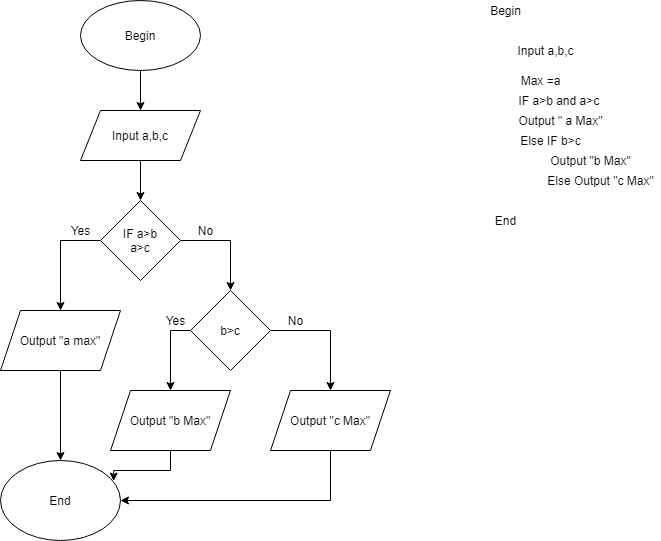

The diagram above was exported from draw.io. Its source (the exported page's mxGraphModel, read from the mxfile embedded in the PNG):
<mxGraphModel dx="1038" dy="580" grid="1" gridSize="10" guides="1" tooltips="1" connect="1" arrows="1" fold="1" page="1" pageScale="1" pageWidth="827" pageHeight="1169" math="0" shadow="0">
  <root>
    <mxCell id="6CKmpyOnkyrnmbOKRCE6-0" />
    <mxCell id="6CKmpyOnkyrnmbOKRCE6-1" parent="6CKmpyOnkyrnmbOKRCE6-0" />
    <mxCell id="6CKmpyOnkyrnmbOKRCE6-5" style="edgeStyle=orthogonalEdgeStyle;rounded=0;orthogonalLoop=1;jettySize=auto;html=1;" edge="1" parent="6CKmpyOnkyrnmbOKRCE6-1" source="6CKmpyOnkyrnmbOKRCE6-2" target="6CKmpyOnkyrnmbOKRCE6-3">
      <mxGeometry relative="1" as="geometry" />
    </mxCell>
    <mxCell id="6CKmpyOnkyrnmbOKRCE6-2" value="Begin&lt;br&gt;" style="ellipse;whiteSpace=wrap;html=1;" vertex="1" parent="6CKmpyOnkyrnmbOKRCE6-1">
      <mxGeometry x="100" y="20" width="120" height="70" as="geometry" />
    </mxCell>
    <mxCell id="6CKmpyOnkyrnmbOKRCE6-7" value="" style="edgeStyle=orthogonalEdgeStyle;rounded=0;orthogonalLoop=1;jettySize=auto;html=1;" edge="1" parent="6CKmpyOnkyrnmbOKRCE6-1" source="6CKmpyOnkyrnmbOKRCE6-3" target="6CKmpyOnkyrnmbOKRCE6-6">
      <mxGeometry relative="1" as="geometry">
        <Array as="points">
          <mxPoint x="160" y="220" />
          <mxPoint x="160" y="220" />
        </Array>
      </mxGeometry>
    </mxCell>
    <mxCell id="6CKmpyOnkyrnmbOKRCE6-3" value="Input a,b,c" style="shape=parallelogram;perimeter=parallelogramPerimeter;whiteSpace=wrap;html=1;fixedSize=1;" vertex="1" parent="6CKmpyOnkyrnmbOKRCE6-1">
      <mxGeometry x="100" y="130" width="120" height="50" as="geometry" />
    </mxCell>
    <mxCell id="6CKmpyOnkyrnmbOKRCE6-11" style="edgeStyle=orthogonalEdgeStyle;rounded=0;orthogonalLoop=1;jettySize=auto;html=1;entryX=0.5;entryY=0;entryDx=0;entryDy=0;" edge="1" parent="6CKmpyOnkyrnmbOKRCE6-1" source="6CKmpyOnkyrnmbOKRCE6-6" target="6CKmpyOnkyrnmbOKRCE6-9">
      <mxGeometry relative="1" as="geometry">
        <Array as="points">
          <mxPoint x="80" y="260" />
        </Array>
      </mxGeometry>
    </mxCell>
    <mxCell id="6CKmpyOnkyrnmbOKRCE6-14" style="edgeStyle=orthogonalEdgeStyle;rounded=0;orthogonalLoop=1;jettySize=auto;html=1;exitX=1;exitY=0.5;exitDx=0;exitDy=0;" edge="1" parent="6CKmpyOnkyrnmbOKRCE6-1" source="6CKmpyOnkyrnmbOKRCE6-6" target="6CKmpyOnkyrnmbOKRCE6-13">
      <mxGeometry relative="1" as="geometry" />
    </mxCell>
    <mxCell id="6CKmpyOnkyrnmbOKRCE6-6" value="IF a&amp;gt;b&lt;br&gt;a&amp;gt;c" style="rhombus;whiteSpace=wrap;html=1;" vertex="1" parent="6CKmpyOnkyrnmbOKRCE6-1">
      <mxGeometry x="120" y="220" width="80" height="80" as="geometry" />
    </mxCell>
    <mxCell id="6CKmpyOnkyrnmbOKRCE6-37" style="edgeStyle=orthogonalEdgeStyle;rounded=0;orthogonalLoop=1;jettySize=auto;html=1;entryX=0.5;entryY=0;entryDx=0;entryDy=0;" edge="1" parent="6CKmpyOnkyrnmbOKRCE6-1" source="6CKmpyOnkyrnmbOKRCE6-9" target="6CKmpyOnkyrnmbOKRCE6-35">
      <mxGeometry relative="1" as="geometry" />
    </mxCell>
    <mxCell id="6CKmpyOnkyrnmbOKRCE6-9" value="Output &quot;a max&quot;" style="shape=parallelogram;perimeter=parallelogramPerimeter;whiteSpace=wrap;html=1;fixedSize=1;" vertex="1" parent="6CKmpyOnkyrnmbOKRCE6-1">
      <mxGeometry x="20" y="330" width="120" height="60" as="geometry" />
    </mxCell>
    <mxCell id="6CKmpyOnkyrnmbOKRCE6-12" value="Yes" style="text;html=1;resizable=0;autosize=1;align=center;verticalAlign=middle;points=[];fillColor=none;strokeColor=none;rounded=0;" vertex="1" parent="6CKmpyOnkyrnmbOKRCE6-1">
      <mxGeometry x="85" y="240" width="30" height="20" as="geometry" />
    </mxCell>
    <mxCell id="6CKmpyOnkyrnmbOKRCE6-21" style="edgeStyle=orthogonalEdgeStyle;rounded=0;orthogonalLoop=1;jettySize=auto;html=1;entryX=0.5;entryY=0;entryDx=0;entryDy=0;" edge="1" parent="6CKmpyOnkyrnmbOKRCE6-1" source="6CKmpyOnkyrnmbOKRCE6-13" target="6CKmpyOnkyrnmbOKRCE6-20">
      <mxGeometry relative="1" as="geometry">
        <Array as="points">
          <mxPoint x="350" y="350" />
        </Array>
      </mxGeometry>
    </mxCell>
    <mxCell id="6CKmpyOnkyrnmbOKRCE6-24" style="edgeStyle=orthogonalEdgeStyle;rounded=0;orthogonalLoop=1;jettySize=auto;html=1;entryX=0.5;entryY=0;entryDx=0;entryDy=0;" edge="1" parent="6CKmpyOnkyrnmbOKRCE6-1" source="6CKmpyOnkyrnmbOKRCE6-13" target="6CKmpyOnkyrnmbOKRCE6-16">
      <mxGeometry relative="1" as="geometry">
        <Array as="points">
          <mxPoint x="190" y="350" />
        </Array>
      </mxGeometry>
    </mxCell>
    <mxCell id="6CKmpyOnkyrnmbOKRCE6-13" value="b&amp;gt;c" style="rhombus;whiteSpace=wrap;html=1;" vertex="1" parent="6CKmpyOnkyrnmbOKRCE6-1">
      <mxGeometry x="210" y="310" width="80" height="80" as="geometry" />
    </mxCell>
    <mxCell id="6CKmpyOnkyrnmbOKRCE6-15" value="No" style="text;html=1;resizable=0;autosize=1;align=center;verticalAlign=middle;points=[];fillColor=none;strokeColor=none;rounded=0;" vertex="1" parent="6CKmpyOnkyrnmbOKRCE6-1">
      <mxGeometry x="210" y="240" width="30" height="20" as="geometry" />
    </mxCell>
    <mxCell id="6CKmpyOnkyrnmbOKRCE6-40" style="edgeStyle=orthogonalEdgeStyle;rounded=0;orthogonalLoop=1;jettySize=auto;html=1;entryX=0.943;entryY=0.257;entryDx=0;entryDy=0;entryPerimeter=0;" edge="1" parent="6CKmpyOnkyrnmbOKRCE6-1" source="6CKmpyOnkyrnmbOKRCE6-16" target="6CKmpyOnkyrnmbOKRCE6-35">
      <mxGeometry relative="1" as="geometry" />
    </mxCell>
    <mxCell id="6CKmpyOnkyrnmbOKRCE6-16" value="Output &quot;b Max&quot;" style="shape=parallelogram;perimeter=parallelogramPerimeter;whiteSpace=wrap;html=1;fixedSize=1;" vertex="1" parent="6CKmpyOnkyrnmbOKRCE6-1">
      <mxGeometry x="130" y="410" width="120" height="60" as="geometry" />
    </mxCell>
    <mxCell id="6CKmpyOnkyrnmbOKRCE6-41" style="edgeStyle=orthogonalEdgeStyle;rounded=0;orthogonalLoop=1;jettySize=auto;html=1;entryX=1;entryY=0.5;entryDx=0;entryDy=0;" edge="1" parent="6CKmpyOnkyrnmbOKRCE6-1" source="6CKmpyOnkyrnmbOKRCE6-20" target="6CKmpyOnkyrnmbOKRCE6-35">
      <mxGeometry relative="1" as="geometry">
        <Array as="points">
          <mxPoint x="350" y="520" />
        </Array>
      </mxGeometry>
    </mxCell>
    <mxCell id="6CKmpyOnkyrnmbOKRCE6-20" value="Output &quot;c Max&quot;" style="shape=parallelogram;perimeter=parallelogramPerimeter;whiteSpace=wrap;html=1;fixedSize=1;" vertex="1" parent="6CKmpyOnkyrnmbOKRCE6-1">
      <mxGeometry x="290" y="410" width="120" height="60" as="geometry" />
    </mxCell>
    <mxCell id="6CKmpyOnkyrnmbOKRCE6-22" value="Yes" style="text;html=1;resizable=0;autosize=1;align=center;verticalAlign=middle;points=[];fillColor=none;strokeColor=none;rounded=0;" vertex="1" parent="6CKmpyOnkyrnmbOKRCE6-1">
      <mxGeometry x="180" y="330" width="30" height="20" as="geometry" />
    </mxCell>
    <mxCell id="6CKmpyOnkyrnmbOKRCE6-25" value="No" style="text;html=1;resizable=0;autosize=1;align=center;verticalAlign=middle;points=[];fillColor=none;strokeColor=none;rounded=0;" vertex="1" parent="6CKmpyOnkyrnmbOKRCE6-1">
      <mxGeometry x="300" y="330" width="30" height="20" as="geometry" />
    </mxCell>
    <mxCell id="6CKmpyOnkyrnmbOKRCE6-26" value="Begin" style="text;html=1;resizable=0;autosize=1;align=center;verticalAlign=middle;points=[];fillColor=none;strokeColor=none;rounded=0;" vertex="1" parent="6CKmpyOnkyrnmbOKRCE6-1">
      <mxGeometry x="500" y="20" width="50" height="20" as="geometry" />
    </mxCell>
    <mxCell id="6CKmpyOnkyrnmbOKRCE6-27" value="Input a,b,c" style="text;html=1;resizable=0;autosize=1;align=center;verticalAlign=middle;points=[];fillColor=none;strokeColor=none;rounded=0;" vertex="1" parent="6CKmpyOnkyrnmbOKRCE6-1">
      <mxGeometry x="530" y="60" width="70" height="20" as="geometry" />
    </mxCell>
    <mxCell id="6CKmpyOnkyrnmbOKRCE6-28" value="Max =a" style="text;html=1;resizable=0;autosize=1;align=center;verticalAlign=middle;points=[];fillColor=none;strokeColor=none;rounded=0;" vertex="1" parent="6CKmpyOnkyrnmbOKRCE6-1">
      <mxGeometry x="530" y="90" width="60" height="20" as="geometry" />
    </mxCell>
    <mxCell id="6CKmpyOnkyrnmbOKRCE6-29" value="IF a&amp;gt;b and a&amp;gt;c&amp;nbsp;&lt;br&gt;" style="text;html=1;resizable=0;autosize=1;align=center;verticalAlign=middle;points=[];fillColor=none;strokeColor=none;rounded=0;" vertex="1" parent="6CKmpyOnkyrnmbOKRCE6-1">
      <mxGeometry x="530" y="110" width="100" height="20" as="geometry" />
    </mxCell>
    <mxCell id="6CKmpyOnkyrnmbOKRCE6-30" value="Output &quot; a Max&quot;&lt;br&gt;" style="text;html=1;resizable=0;autosize=1;align=center;verticalAlign=middle;points=[];fillColor=none;strokeColor=none;rounded=0;" vertex="1" parent="6CKmpyOnkyrnmbOKRCE6-1">
      <mxGeometry x="530" y="130" width="100" height="20" as="geometry" />
    </mxCell>
    <mxCell id="6CKmpyOnkyrnmbOKRCE6-31" value="Else IF b&amp;gt;c&lt;br&gt;" style="text;html=1;resizable=0;autosize=1;align=center;verticalAlign=middle;points=[];fillColor=none;strokeColor=none;rounded=0;" vertex="1" parent="6CKmpyOnkyrnmbOKRCE6-1">
      <mxGeometry x="530" y="150" width="80" height="20" as="geometry" />
    </mxCell>
    <mxCell id="6CKmpyOnkyrnmbOKRCE6-32" value="Output &quot;b Max&quot;" style="text;html=1;resizable=0;autosize=1;align=center;verticalAlign=middle;points=[];fillColor=none;strokeColor=none;rounded=0;" vertex="1" parent="6CKmpyOnkyrnmbOKRCE6-1">
      <mxGeometry x="560" y="170" width="100" height="20" as="geometry" />
    </mxCell>
    <mxCell id="6CKmpyOnkyrnmbOKRCE6-33" value="Else Output &quot;c Max&quot;" style="text;html=1;resizable=0;autosize=1;align=center;verticalAlign=middle;points=[];fillColor=none;strokeColor=none;rounded=0;" vertex="1" parent="6CKmpyOnkyrnmbOKRCE6-1">
      <mxGeometry x="560" y="190" width="120" height="20" as="geometry" />
    </mxCell>
    <mxCell id="6CKmpyOnkyrnmbOKRCE6-34" value="End" style="text;html=1;resizable=0;autosize=1;align=center;verticalAlign=middle;points=[];fillColor=none;strokeColor=none;rounded=0;" vertex="1" parent="6CKmpyOnkyrnmbOKRCE6-1">
      <mxGeometry x="505" y="230" width="40" height="20" as="geometry" />
    </mxCell>
    <mxCell id="6CKmpyOnkyrnmbOKRCE6-35" value="End" style="ellipse;whiteSpace=wrap;html=1;" vertex="1" parent="6CKmpyOnkyrnmbOKRCE6-1">
      <mxGeometry x="20" y="480" width="120" height="80" as="geometry" />
    </mxCell>
  </root>
</mxGraphModel>